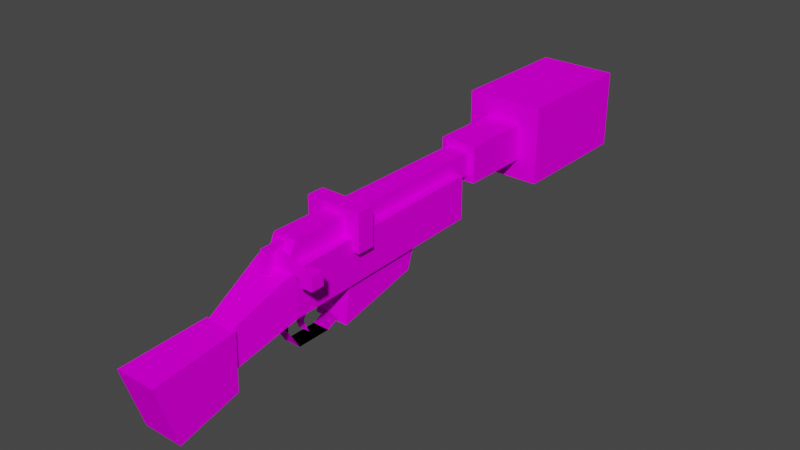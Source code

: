# Source: CA-87.blend  (saved by Blender 2.92.15; exported with 4.5.12 LTS)
import bpy
from mathutils import Matrix  # noqa: F401  (used for matrix-valued properties, if any)

bpy.ops.wm.read_factory_settings(use_empty=True)
scene = bpy.context.scene
scene.name = 'Scene'

# ---- collections
col_collection = bpy.data.collections.new('Collection'); scene.collection.children.link(col_collection)

# ---- images (referenced by path relative to the original .blend; pixels are not part of the script)
import os
ASSET_DIR = os.environ.get("B2B_ASSET_DIR", "")  # directory of the original .blend (textures are referenced by path, not embedded)
HERE = os.path.dirname(os.path.abspath(__file__))  # packed textures are extracted next to this script under _unpacked/

def load_image(name, relpath, width, height, colorspace="sRGB"):
    """Load a texture the original file referenced (path relative to the .blend, or extracted next to this script)."""
    p = next((c for c in (os.path.join(HERE, relpath), os.path.join(ASSET_DIR, relpath)) if relpath and os.path.exists(c)), "")
    if p:
        img = bpy.data.images.load(p, check_existing=True)
        img.name = name
    else:  # same state as the original file: an image datablock whose file is absent (Cycles renders it pink)
        img = bpy.data.images.new(name, width, height)
        img.source = "FILE"
        img.filepath = "//" + (relpath or name)
    img.colorspace_settings.name = colorspace
    return img
img_dl44layout_png = load_image('dl44layout.png', 'dl44layout.png', 1024, 1024, 'sRGB')

# ---- materials (node trees are filled in below, after node groups)
mat_mat_diffuse_cutout = bpy.data.materials.new('MAT_DIFFUSE_CUTOUT')
mat_mat_diffuse_cutout.use_transparent_shadow = False
mat_mat_diffuse_cutout.diffuse_color = (0.0, 0.0, 0.0, 1.0)
mat_mat_diffuse_cutout.roughness = 1.0
mat_mat_diffuse_cutout.specular_intensity = 0.0

# ---- material node trees
mat_mat_diffuse_cutout.use_nodes = True; mat_mat_diffuse_cutout.node_tree.nodes.clear()
_N = mat_mat_diffuse_cutout.node_tree.nodes; _L = mat_mat_diffuse_cutout.node_tree.links
n0 = _N.new('ShaderNodeOutputMaterial'); n0.name = 'Material Output'; n0.location = (300, 300)
n1 = _N.new('ShaderNodeBsdfPrincipled'); n1.name = 'Principled BSDF'; n1.location = (10, 300)
n1.distribution = 'GGX'
n1.subsurface_method = 'BURLEY'
n1.inputs[2].default_value = 1.0
n1.inputs[3].default_value = 1.0
n1.inputs[13].default_value = 0.0
n1.inputs[27].default_value = (0.0, 0.0, 0.0, 1.0)
n1.inputs[28].default_value = 1.0
n2 = _N.new('ShaderNodeTexImage'); n2.name = 'Image Texture'; n2.location = (-300, 600)
n2.image = img_dl44layout_png
_L.new(n1.outputs[0], n0.inputs[0])
_L.new(n2.outputs[0], n1.inputs[0])
n0.is_active_output = True

# ---- world
world_world = bpy.data.worlds.new('World'); scene.world = world_world
world_world.use_nodes = True; world_world.node_tree.nodes.clear()
_N = world_world.node_tree.nodes; _L = world_world.node_tree.links
n0 = _N.new('ShaderNodeOutputWorld'); n0.name = 'World Output'; n0.location = (300, 300)
n1 = _N.new('ShaderNodeBackground'); n1.name = 'Background'; n1.location = (10, 300)
n1.inputs[0].default_value = (0.05088, 0.05088, 0.05088, 1.0)
_L.new(n1.outputs[0], n0.inputs[0])
n0.is_active_output = True
world_world.color = (0.05088, 0.05088, 0.05088)
world_world.use_sun_shadow = False
world_world.sun_shadow_jitter_overblur = 0.0

# ---- meshes
me_jawaionblastermodel = bpy.data.meshes.new('jawaIonBlasterModel')
me_jawaionblastermodel.from_pydata([(0.02067, -0.3009, 0.4327), (-0.02067, -0.2892, 0.5663), (-0.02067, -0.3009, 0.4327), (0.02067, -0.2892, 0.5663), (-0.02067, -0.1255, 0.5663), (0.02067, -0.1255, 0.5663), (-0.02067, -0.1299, 0.4327), (0.02067, -0.1299, 0.4327), (0.1186, 0.2163, -0.1011), (-0.1186, 0.2608, 0.1861), (-0.1186, 0.2163, -0.1011), (0.1186, 0.2608, 0.1861), (-0.1186, 0.8427, 0.2056), (0.1186, 0.8427, 0.2056), (-0.1186, 0.7843, 0.02685), (0.1186, 0.7843, 0.02685), (0.1455, -0.1961, 0.4537), (-0.1455, 1.282, 0.4913), (-0.1455, -0.1961, 0.4537), (0.1455, 1.282, 0.4913), (-0.1455, 1.282, 0.1903), (0.1455, 1.282, 0.1903), (-0.1455, -0.1961, 0.1527), (0.1455, -0.1961, 0.1527), (-0.08761, -0.64, 0.007574), (0.08761, -0.6399, 0.2535), (0.08761, -0.64, 0.007574), (-0.08761, -0.6399, 0.2535), (0.313, -0.2479, 0.405), (0.2227, -0.2479, 0.4953), (0.2227, -0.2479, 0.405), (0.313, -0.2479, 0.4953), (0.2227, -0.1576, 0.4953), (0.313, -0.1576, 0.4953), (0.2227, -0.1576, 0.405), (0.313, -0.1576, 0.405), (0.009348, -0.2229, 0.4584), (0.2256, -0.2229, 0.4762), (0.009348, -0.2229, 0.5471), (0.009348, -0.1813, 0.5471), (0.2256, -0.1813, 0.4762), (0.009348, -0.1813, 0.4584), (0.2256, -0.1813, 0.429), (0.2256, -0.2229, 0.429), (0.01439, -0.01429, 0.09046), (-0.01439, -0.002105, 0.1681), (-0.01439, -0.01429, 0.09046), (0.01439, -0.002105, 0.1681), (-0.01439, 0.06419, 0.1681), (0.01439, 0.06419, 0.1681), (-0.01439, 0.01462, 0.07908), (0.01439, 0.01137, -0.0826), (-0.01439, -0.03867, -0.04117), (-0.01439, 0.01137, -0.0826), (0.01439, 0.01462, 0.07908), (-0.01439, -0.026, 0.003521), (0.01439, -0.026, 0.003521), (0.01439, -0.05492, 0.003521), (-0.01439, -0.05492, 0.003521), (0.01439, -0.03867, -0.04117), (0.08099, -0.206, 0.4255), (-0.08099, -0.1266, 0.5875), (-0.08099, -0.206, 0.4255), (0.08099, -0.1266, 0.5875), (-0.08099, 1.428, 0.5875), (0.2075, 1.98, 0.714), (-0.2075, 1.98, 0.299), (-0.2075, 1.98, 0.714), (0.08099, 1.428, 0.4255), (-0.08099, 1.428, 0.4255), (0.08099, 1.428, 0.5875), (-0.1271, 1.428, 0.6336), (0.1271, 1.428, 0.6336), (0.1271, 1.428, 0.3794), (-0.1271, 1.428, 0.3794), (-0.1271, 1.926, 0.6336), (0.1271, 1.926, 0.6336), (0.1271, 1.926, 0.3794), (-0.1271, 1.926, 0.3794), (-0.2677, 1.926, 0.7742), (0.2677, 1.926, 0.7742), (0.2677, 1.926, 0.2388), (-0.2677, 1.926, 0.2388), (-0.2677, 2.83, 0.7742), (0.2677, 2.83, 0.7742), (0.2677, 2.83, 0.2388), (-0.2677, 2.83, 0.2388), (0.1932, 0.2572, 0.3785), (-0.1932, 0.2572, 0.635), (-0.1932, 0.2572, 0.3785), (0.1932, 0.2572, 0.635), (-0.1932, 0.3798, 0.635), (0.1932, 0.3798, 0.635), (-0.1932, 0.3798, 0.3785), (0.1932, 0.3798, 0.3785), (0.05817, -0.1918, 0.1611), (-0.05817, -0.1918, 0.02534), (-0.05817, -0.1918, 0.1611), (0.05817, -0.1918, 0.02534), (-0.05817, -0.1102, -0.1119), (0.05817, -0.1102, -0.1119), (-0.05817, 0.1267, -0.1119), (0.05817, 0.1267, -0.1119), (-0.05817, 0.2316, -0.0614), (0.1361, -1.057, -0.2004), (-0.1361, -1.187, 0.2184), (-0.1361, -1.057, -0.2004), (0.1361, -1.187, 0.2184), (-0.1125, -0.6133, 0.26), (0.1125, -0.6133, 0.26), (-0.1125, -0.6271, -0.1145), (0.1125, -0.6271, -0.1145), (-0.2075, 2.83, 0.714), (0.2075, 2.83, 0.299), (0.2075, 2.83, 0.714), (-0.2075, 2.83, 0.299), (0.2075, 1.98, 0.299), (0.05817, 0.2316, -0.0614), (-0.2677, 2.83, 0.7742), (0.2677, 2.83, 0.7742), (0.2677, 2.83, 0.2388), (-0.2677, 2.83, 0.2388), (0.05817, -0.1918, 0.1611), (-0.05817, -0.1918, 0.02534), (-0.05817, -0.1918, 0.1611), (0.05817, -0.1918, 0.02534), (-0.05817, -0.1102, -0.1119), (0.05817, -0.1102, -0.1119), (-0.05817, 0.1267, -0.1119), (0.05817, 0.1267, -0.1119), (-0.05817, 0.2316, -0.0614), (-0.2075, 2.83, 0.714), (0.2075, 2.83, 0.299), (0.2075, 2.83, 0.714), (-0.2075, 2.83, 0.299), (0.05817, 0.2316, -0.0614), (0.05817, -0.1918, 0.1611), (-0.05817, -0.1918, 0.02534), (-0.05817, -0.1918, 0.1611), (0.05817, -0.1918, 0.02534), (-0.05817, -0.1102, -0.1119), (0.05817, -0.1102, -0.1119), (-0.05817, 0.1267, -0.1119), (0.05817, 0.1267, -0.1119), (-0.05817, 0.2316, -0.0614), (0.05817, 0.2316, -0.0614)], [], [(3, 5, 4, 1), (5, 7, 6, 4), (7, 0, 2, 6), (114, 65, 67, 112), (6, 2, 1, 4), (18, 27, 25, 16), (11, 13, 12, 9), (13, 15, 14, 12), (15, 8, 10, 14), (104, 107, 105, 106), (22, 24, 27, 18), (15, 13, 11, 8), (19, 21, 20, 17), (21, 23, 22, 20), (100, 102, 101, 99), (107, 109, 108, 105), (21, 19, 16, 23), (111, 109, 107, 104), (55, 53, 52, 58), (23, 26, 24, 22), (23, 16, 25, 26), (28, 31, 29, 30), (31, 33, 32, 29), (90, 92, 91, 88), (35, 28, 30, 34), (87, 90, 88, 89), (82, 86, 85, 81), (80, 84, 83, 79), (40, 42, 41, 39), (71, 75, 78, 74), (68, 70, 63, 60), (42, 40, 37, 43), (36, 38, 39, 41), (74, 78, 77, 73), (98, 100, 99, 96), (49, 54, 50, 48), (51, 59, 52, 53), (72, 76, 75, 71), (44, 57, 56, 54), (54, 49, 47, 44), (63, 70, 64, 61), (46, 50, 55, 58), (60, 63, 61, 62), (14, 10, 9, 12), (44, 47, 45, 46), (69, 74, 73, 68), (113, 116, 65, 114), (56, 57, 59, 51), (56, 51, 53, 55), (46, 58, 57, 44), (54, 56, 55, 50), (65, 116, 66, 67), (69, 62, 61, 64), (50, 46, 45, 48), (76, 80, 79, 75), (69, 64, 71, 74), (84, 85, 113, 114), (84, 114, 112, 83), (115, 66, 116, 113), (47, 49, 48, 45), (73, 77, 76, 72), (42, 43, 36, 41), (78, 82, 81, 77), (68, 73, 72, 70), (78, 75, 79, 82), (86, 115, 113, 85), (37, 40, 39, 38), (79, 83, 86, 82), (30, 29, 32, 34), (112, 67, 66, 115), (35, 33, 31, 28), (33, 35, 34, 32), (25, 27, 24, 26), (92, 94, 93, 91), (94, 87, 89, 93), (94, 92, 90, 87), (89, 88, 91, 93), (58, 52, 59, 57), (95, 98, 96, 97), (16, 19, 17, 18), (102, 117, 103, 101), (111, 104, 106, 110), (8, 11, 9, 10), (7, 5, 3, 0), (110, 106, 105, 108), (36, 43, 37, 38), (83, 112, 115, 86), (77, 81, 80, 76), (70, 72, 71, 64), (109, 111, 110, 108), (81, 85, 84, 80), (68, 60, 62, 69), (20, 22, 18, 17), (0, 3, 1, 2), (127, 129, 128, 126), (125, 127, 126, 123), (119, 120, 132, 133), (119, 133, 131, 118), (121, 134, 132, 120), (122, 125, 123, 124), (129, 135, 130, 128), (118, 131, 134, 121), (141, 140, 142, 143), (139, 137, 140, 141), (136, 138, 137, 139), (143, 142, 144, 145)])
me_jawaionblastermodel.polygons.foreach_set('use_smooth', [True] * 106)
_k = set([(0, 2), (0, 3), (0, 7), (1, 2), (1, 3), (1, 4), (2, 6), (3, 5), (4, 5), (4, 6), (5, 7), (6, 7), (8, 10), (8, 11), (8, 15), (9, 10), (9, 11), (9, 12), (10, 14), (11, 13), (12, 13), (12, 14), (13, 15), (14, 15), (16, 18), (16, 19), (16, 23), (16, 25), (17, 18), (17, 19), (17, 20), (18, 22), (18, 27), (19, 21), (20, 21), (20, 22), (21, 23), (22, 23), (22, 24), (23, 26), (24, 26), (24, 27), (25, 26), (25, 27), (28, 30), (28, 31), (28, 35), (29, 30), (29, 31), (29, 32), (30, 34), (31, 33), (32, 33), (32, 34), (33, 35), (34, 35), (36, 38), (36, 41), (36, 43), (37, 38), (37, 40), (37, 43), (38, 39), (39, 40), (39, 41), (40, 42), (41, 42), (42, 43), (44, 46), (44, 47), (44, 57), (45, 46), (45, 47), (45, 48), (46, 58), (47, 49), (48, 49), (48, 50), (49, 54), (50, 54), (50, 55), (51, 53), (51, 56), (51, 59), (52, 53), (52, 58), (52, 59), (53, 55), (54, 56), (55, 56), (57, 58), (57, 59), (60, 62), (60, 63), (60, 68), (61, 62), (61, 63), (61, 64), (62, 69), (63, 70), (64, 69), (64, 70), (65, 67), (65, 114), (65, 116), (66, 67), (66, 115), (66, 116), (67, 112), (68, 69), (68, 70), (71, 72), (71, 74), (71, 75), (72, 73), (72, 76), (73, 74), (73, 77), (74, 78), (75, 76), (75, 78), (76, 77), (77, 78), (79, 80), (79, 82), (79, 83), (80, 81), (80, 84), (81, 82), (81, 85), (82, 86), (83, 84), (83, 86), (84, 85), (85, 86), (87, 89), (87, 90), (87, 94), (88, 89), (88, 90), (88, 91), (89, 93), (90, 92), (91, 92), (91, 93), (92, 94), (93, 94), (95, 97), (95, 98), (96, 97), (96, 98), (96, 99), (98, 100), (99, 100), (99, 101), (100, 102), (101, 102), (101, 103), (102, 117), (103, 117), (104, 106), (104, 107), (104, 111), (105, 106), (105, 107), (105, 108), (106, 110), (107, 109), (108, 109), (108, 110), (109, 111), (110, 111), (112, 114), (112, 115), (113, 114), (113, 115), (113, 116), (118, 119), (118, 121), (119, 120), (120, 121), (122, 124), (122, 125), (123, 124), (123, 125), (123, 126), (125, 127), (126, 127), (126, 128), (127, 129), (128, 129), (128, 130), (129, 135), (130, 135), (131, 133), (131, 134), (132, 133), (132, 134), (136, 138), (136, 139), (137, 138), (137, 139), (137, 140), (139, 141), (140, 141), (140, 142), (141, 143), (142, 143), (142, 144), (143, 145), (144, 145)])
me_jawaionblastermodel.attributes.new('sharp_edge', 'BOOLEAN', 'EDGE').data.foreach_set('value', [ (min(e.vertices), max(e.vertices)) in _k for e in me_jawaionblastermodel.edges])
_uv = me_jawaionblastermodel.uv_layers.new(name='UVMap')
_uv.uv.foreach_set('vector', [0.1192, 0.7266, 0.1435, 0.7266, 0.1435, 0.7343, 0.1192, 0.7343, 0.179, 0.6952, 0.179, 0.6952, 0.179, 0.6952, 0.179, 0.6952, 0.06265, 0.7267, 0.0873, 0.7267, 0.0873, 0.7344, 0.06265, 0.7344, 0.7734, 0.7656, 0.8827, 0.7656, 0.8827, 0.8281, 0.7734, 0.8281, 0.1427, 0.7578, 0.1174, 0.7578, 0.1191, 0.738, 0.1434, 0.738, 0.3745, 0.4607, 0.3133, 0.453, 0.3133, 0.4295, 0.3745, 0.4217, 0.179, 0.6952, 0.179, 0.6952, 0.179, 0.6952, 0.179, 0.6952, 0.5938, 0.3985, 0.5682, 0.3985, 0.5682, 0.3673, 0.5938, 0.3673, 0.554, 0.3984, 0.4737, 0.3984, 0.4737, 0.3673, 0.554, 0.3673, 0.1716, 0.5383, 0.1095, 0.5383, 0.1095, 0.5011, 0.1716, 0.5011, 0.3747, 0.5053, 0.313, 0.5257, 0.313, 0.4911, 0.3747, 0.4629, 0.5539, 0.4198, 0.5622, 0.4451, 0.4799, 0.4424, 0.4736, 0.4017, 0.6099, 0.6639, 0.6099, 0.617, 0.6567, 0.617, 0.6567, 0.6639, 0.6013, 0.6094, 0.3911, 0.6094, 0.3911, 0.5701, 0.6013, 0.5701, 0.3437, 0.3281, 0.375, 0.3281, 0.375, 0.3436, 0.3437, 0.3436, 0.102, 0.5383, 0.03138, 0.5351, 0.03138, 0.5044, 0.102, 0.5011, 0.6013, 0.6171, 0.6013, 0.6601, 0.3911, 0.6547, 0.3911, 0.6117, 0.2361, 0.5572, 0.238, 0.6083, 0.1596, 0.6026, 0.1774, 0.5455, 0.3701, 0.3712, 0.3657, 0.361, 0.3716, 0.3659, 0.3735, 0.3712, 0.3747, 0.5702, 0.3129, 0.5624, 0.3129, 0.5389, 0.3747, 0.5311, 0.3747, 0.5962, 0.3747, 0.6386, 0.313, 0.6104, 0.313, 0.5757, 0.04687, 0.6249, 0.04687, 0.6406, 0.0312, 0.6406, 0.0312, 0.6249, 0.04687, 0.6406, 0.06248, 0.6406, 0.06248, 0.6562, 0.04687, 0.6562, 0.2579, 0.8204, 0.2734, 0.8204, 0.2734, 0.8751, 0.2579, 0.8751, 0.06248, 0.6875, 0.04687, 0.6875, 0.04687, 0.6719, 0.06248, 0.6719, 0.2579, 0.7813, 0.2579, 0.8204, 0.2036, 0.8204, 0.2036, 0.7813, 0.6407, 0.9062, 0.7579, 0.9062, 0.7579, 0.9765, 0.6407, 0.9765, 0.6407, 0.7655, 0.7579, 0.7655, 0.7579, 0.8358, 0.6407, 0.8358, 0.1224, 0.6562, 0.1292, 0.6562, 0.1249, 0.6873, 0.1122, 0.6873, 0.469, 0.7734, 0.5469, 0.7734, 0.5469, 0.8124, 0.469, 0.8124, 0.4142, 0.6952, 0.4142, 0.7187, 0.1904, 0.7187, 0.179, 0.6952, 0.179, 0.6952, 0.179, 0.6952, 0.179, 0.6952, 0.179, 0.6952, 0.179, 0.6952, 0.179, 0.6952, 0.179, 0.6952, 0.179, 0.6952, 0.469, 0.8124, 0.5469, 0.8124, 0.5469, 0.8516, 0.469, 0.8516, 0.3281, 0.3281, 0.3437, 0.3281, 0.3437, 0.3436, 0.3281, 0.3436, 0.3516, 0.3906, 0.3516, 0.3798, 0.3593, 0.3798, 0.3593, 0.3906, 0.336, 0.3595, 0.336, 0.3661, 0.3282, 0.3661, 0.3282, 0.3595, 0.469, 0.7344, 0.5469, 0.7344, 0.5469, 0.7734, 0.469, 0.7734, 0.3422, 0.3815, 0.3374, 0.3712, 0.3409, 0.3712, 0.3457, 0.3801, 0.3457, 0.3801, 0.3515, 0.3906, 0.3437, 0.3906, 0.3422, 0.3815, 0.1904, 0.7187, 0.4142, 0.7187, 0.4142, 0.7422, 0.1904, 0.7422, 0.3687, 0.3815, 0.3653, 0.3801, 0.3701, 0.3712, 0.3735, 0.3712, 0.1643, 0.7187, 0.1876, 0.7187, 0.1876, 0.742, 0.1643, 0.742, 0.5539, 0.3459, 0.4736, 0.364, 0.4799, 0.3234, 0.5622, 0.3206, 0.336, 0.3815, 0.336, 0.3907, 0.3282, 0.3907, 0.3282, 0.3815, 0.4368, 0.7024, 0.4297, 0.6953, 0.469, 0.6953, 0.4616, 0.7024, 0.7734, 0.703, 0.8827, 0.703, 0.8827, 0.7656, 0.7734, 0.7656, 0.3409, 0.3712, 0.3374, 0.3712, 0.3394, 0.3659, 0.3453, 0.361, 0.3516, 0.3715, 0.3516, 0.3603, 0.3593, 0.3603, 0.3593, 0.3715, 0.3282, 0.3815, 0.3282, 0.3707, 0.336, 0.3707, 0.336, 0.3815, 0.3516, 0.3798, 0.3516, 0.3715, 0.3593, 0.3715, 0.3593, 0.3798, 0.9455, 0.8281, 0.9455, 0.8907, 0.8827, 0.8907, 0.8827, 0.8281, 0.4142, 0.7655, 0.1791, 0.7655, 0.1904, 0.7422, 0.4142, 0.7422, 0.3653, 0.3801, 0.3687, 0.3815, 0.3673, 0.3906, 0.3595, 0.3906, 0.6221, 0.7469, 0.6407, 0.7655, 0.5703, 0.7655, 0.5888, 0.7469, 0.4368, 0.7024, 0.4368, 0.7273, 0.4297, 0.7344, 0.4297, 0.6953, 0.8282, 0.9765, 0.7579, 0.9765, 0.7659, 0.9685, 0.8203, 0.9685, 0.8282, 0.9765, 0.8203, 0.9685, 0.8203, 0.9141, 0.8282, 0.9062, 0.7734, 0.6408, 0.8827, 0.6408, 0.8827, 0.703, 0.7734, 0.703, 0.179, 0.6952, 0.179, 0.6952, 0.179, 0.6952, 0.179, 0.6952, 0.469, 0.6953, 0.5469, 0.6953, 0.5469, 0.7344, 0.469, 0.7344, 0.1329, 0.6561, 0.1407, 0.6561, 0.1407, 0.6874, 0.1329, 0.6874, 0.5888, 0.7136, 0.5703, 0.6952, 0.6407, 0.6952, 0.6221, 0.7136, 0.4616, 0.7024, 0.469, 0.6953, 0.469, 0.7344, 0.4616, 0.7273, 0.5888, 0.7136, 0.5888, 0.7469, 0.5703, 0.7655, 0.5703, 0.6952, 0.7579, 0.9062, 0.7659, 0.9141, 0.7659, 0.9685, 0.7579, 0.9765, 0.1017, 0.6563, 0.1093, 0.6563, 0.1093, 0.6873, 0.1017, 0.6873, 0.6407, 0.8358, 0.7579, 0.8358, 0.7579, 0.9062, 0.6407, 0.9062, 0.04687, 0.6719, 0.04687, 0.6562, 0.06248, 0.6562, 0.06248, 0.6719, 0.7734, 0.8281, 0.8827, 0.8281, 0.8827, 0.8907, 0.7734, 0.8907, 0.06248, 0.6249, 0.06248, 0.6406, 0.04687, 0.6406, 0.04687, 0.6249, 0.06248, 0.6406, 0.06248, 0.6249, 0.07815, 0.6249, 0.07815, 0.6406, 0.179, 0.6952, 0.179, 0.6952, 0.179, 0.6952, 0.179, 0.6952, 0.3125, 0.9686, 0.2734, 0.9686, 0.2734, 0.914, 0.3125, 0.914, 0.2734, 0.9686, 0.2579, 0.9686, 0.2579, 0.914, 0.2734, 0.914, 0.2734, 0.7813, 0.2734, 0.8204, 0.2579, 0.8204, 0.2579, 0.7813, 0.2579, 0.914, 0.2579, 0.8751, 0.2734, 0.8751, 0.2734, 0.914, 0.3282, 0.3707, 0.3282, 0.3661, 0.336, 0.3661, 0.336, 0.3707, 0.3126, 0.3281, 0.3281, 0.3281, 0.3281, 0.3436, 0.3126, 0.3436, 0.391, 0.4767, 0.6012, 0.4767, 0.6012, 0.5158, 0.391, 0.5158, 0.375, 0.3281, 0.3905, 0.3281, 0.3905, 0.3436, 0.375, 0.3436, 0.2358, 0.5349, 0.1773, 0.5383, 0.1773, 0.5011, 0.2358, 0.5044, 0.4657, 0.3983, 0.4245, 0.3983, 0.4245, 0.3671, 0.4657, 0.3671, 0.1427, 0.703, 0.1434, 0.7227, 0.1192, 0.7227, 0.1174, 0.703, 0.2361, 0.4819, 0.1774, 0.4936, 0.1596, 0.4364, 0.238, 0.4307, 0.08596, 0.6874, 0.08174, 0.6563, 0.08853, 0.6563, 0.09872, 0.6874, 0.8282, 0.9062, 0.8203, 0.9141, 0.7659, 0.9141, 0.7579, 0.9062, 0.6221, 0.7136, 0.6407, 0.6952, 0.6407, 0.7655, 0.6221, 0.7469, 0.4616, 0.7273, 0.469, 0.7344, 0.4297, 0.7344, 0.4368, 0.7273, 0.2945, 0.5346, 0.2444, 0.5346, 0.2444, 0.5045, 0.2945, 0.5045, 0.6407, 0.6952, 0.7579, 0.6952, 0.7579, 0.7655, 0.6407, 0.7655, 0.179, 0.6952, 0.179, 0.6952, 0.179, 0.6952, 0.179, 0.6952, 0.6014, 0.5621, 0.3912, 0.5675, 0.3912, 0.5245, 0.6014, 0.5191, 0.09396, 0.7266, 0.1133, 0.7266, 0.1133, 0.7343, 0.09396, 0.7343, 0.3437, 0.3281, 0.375, 0.3281, 0.375, 0.3436, 0.3437, 0.3436, 0.3281, 0.3281, 0.3437, 0.3281, 0.3437, 0.3436, 0.3281, 0.3436, 0.8282, 0.9765, 0.7579, 0.9765, 0.7659, 0.9685, 0.8203, 0.9685, 0.8282, 0.9765, 0.8203, 0.9685, 0.8203, 0.9141, 0.8282, 0.9062, 0.7579, 0.9062, 0.7659, 0.9141, 0.7659, 0.9685, 0.7579, 0.9765, 0.3126, 0.3281, 0.3281, 0.3281, 0.3281, 0.3436, 0.3126, 0.3436, 0.375, 0.3281, 0.3905, 0.3281, 0.3905, 0.3436, 0.375, 0.3436, 0.8282, 0.9062, 0.8203, 0.9141, 0.7659, 0.9141, 0.7579, 0.9062, 0.3437, 0.3281, 0.3437, 0.3436, 0.375, 0.3436, 0.375, 0.3281, 0.3281, 0.3281, 0.3281, 0.3436, 0.3437, 0.3436, 0.3437, 0.3281, 0.3126, 0.3281, 0.3126, 0.3436, 0.3281, 0.3436, 0.3281, 0.3281, 0.375, 0.3281, 0.375, 0.3436, 0.3905, 0.3436, 0.3905, 0.3281])
me_jawaionblastermodel.materials.append(mat_mat_diffuse_cutout)
me_jawaionblastermodel.use_remesh_preserve_volume = False
me_jawaionblastermodel.use_remesh_preserve_attributes = False
me_jawaionblastermodel.use_mirror_vertex_groups = False
me_jawaionblastermodel.update()
me_jawaionblastermodel.normals_split_custom_set([tuple(v) for v in zip(*[iter([0.0, 0.0, 1.0, 0.0, 0.0, 1.0, 0.0, 0.0, 1.0, 0.0, 0.0, 1.0, -3.37e-07, 0.9995, -0.0328, -3.37e-07, 0.9995, -0.0328, -3.37e-07, 0.9995, -0.0328, -3.37e-07, 0.9995, -0.0328, 0.0, 0.0, -1.0, 0.0, 0.0, -1.0, 0.0, 0.0, -1.0, 0.0, 0.0, -1.0, -1.691e-07, -1.263e-06, -1.0, -1.691e-07, -1.263e-06, -1.0, -1.691e-07, -1.263e-06, -1.0, -1.691e-07, -1.263e-06, -1.0, -1.0, -3.332e-07, -1.16e-09, -1.0, -3.332e-07, -1.16e-09, -1.0, -3.332e-07, -1.16e-09, -1.0, -3.332e-07, -1.16e-09, 1.313e-07, -0.4112, 0.9115, 1.313e-07, -0.4112, 0.9115, 1.313e-07, -0.4112, 0.9115, 1.313e-07, -0.4112, 0.9115, 1.079e-07, -0.03343, 0.9994, 1.079e-07, -0.03343, 0.9994, 1.079e-07, -0.03343, 0.9994, 1.079e-07, -0.03343, 0.9994, -3.551e-07, 0.9506, -0.3106, -3.551e-07, 0.9506, -0.3106, -3.551e-07, 0.9506, -0.3106, -3.551e-07, 0.9506, -0.3106, -8.095e-08, 0.2197, -0.9756, -8.095e-08, 0.2197, -0.9756, -8.095e-08, 0.2197, -0.9756, -8.095e-08, 0.2197, -0.9756, 0.0, -0.9549, -0.297, 0.0, -0.9549, -0.297, 0.0, -0.9549, -0.297, 0.0, -0.9549, -0.297, -0.9916, -0.1293, 3.261e-05, -0.9916, -0.1293, 3.261e-05, -0.9916, -0.1293, 3.261e-05, -0.9916, -0.1293, 3.261e-05, 1.0, 3.435e-07, 7.194e-09, 1.0, 3.435e-07, 7.194e-09, 1.0, 3.435e-07, 7.194e-09, 1.0, 3.435e-07, 7.194e-09, -2.049e-07, 1.0, 0.0, -2.049e-07, 1.0, 0.0, -2.049e-07, 1.0, 0.0, -2.049e-07, 1.0, 0.0, 0.0, 0.02544, -0.9997, 0.0, 0.02544, -0.9997, 0.0, 0.02544, -0.9997, 0.0, 0.02544, -0.9997, -6.758e-08, 6.29e-08, 1.0, -6.758e-08, 6.29e-08, 1.0, -6.758e-08, 6.29e-08, 1.0, -6.758e-08, 6.29e-08, 1.0, 0.0, -0.07224, 0.9974, 0.0, -0.07224, 0.9974, 0.0, -0.07224, 0.9974, 0.0, -0.07224, 0.9974, 1.0, 3.183e-07, -6.39e-14, 1.0, 3.183e-07, -6.39e-14, 1.0, 3.183e-07, -6.39e-14, 1.0, 3.183e-07, -6.39e-14, 0.9989, 0.04615, 0.006772, 0.9989, 0.04615, 0.006772, 0.9989, 0.04615, 0.006772, 0.9989, 0.04615, 0.006772, -1.0, -3.266e-07, -4.253e-09, -1.0, -3.446e-07, -9.208e-09, -1.0, -3.446e-07, -9.208e-09, -1.0, -3.276e-07, -4.536e-09, -3.422e-08, 0.3107, -0.9505, -3.422e-08, 0.3107, -0.9505, -3.422e-08, 0.3107, -0.9505, -3.422e-08, 0.3107, -0.9505, 0.9916, -0.1293, 3.263e-05, 0.9916, -0.1293, 3.263e-05, 0.9916, -0.1293, 3.263e-05, 0.9916, -0.1293, 3.263e-05, 3.301e-07, -1.0, 0.0, 3.301e-07, -1.0, 0.0, 3.301e-07, -1.0, 0.0, 3.301e-07, -1.0, 0.0, 0.0, 0.0, 1.0, 0.0, 0.0, 1.0, 0.0, 0.0, 1.0, 0.0, 0.0, 1.0, 0.0, 0.0, 1.0, 0.0, 0.0, 1.0, 0.0, 0.0, 1.0, 0.0, 0.0, 1.0, 0.0, 0.0, -1.0, 0.0, 0.0, -1.0, 0.0, 0.0, -1.0, 0.0, 0.0, -1.0, 3.471e-07, -1.0, 1.503e-07, 3.471e-07, -1.0, 1.503e-07, 3.471e-07, -1.0, 1.503e-07, 3.471e-07, -1.0, 1.503e-07, 0.0, -1.137e-06, -1.0, 0.0, -1.137e-06, -1.0, 0.0, -1.137e-06, -1.0, 0.0, -1.137e-06, -1.0, -1.231e-07, 1.186e-06, 1.0, -1.231e-07, 1.186e-06, 1.0, -1.231e-07, 1.186e-06, 1.0, -1.231e-07, 1.186e-06, 1.0, -2.756e-07, 1.0, 0.0, -2.756e-07, 1.0, 0.0, -2.756e-07, 1.0, 0.0, -2.756e-07, 1.0, 0.0, -1.0, -3.237e-07, 0.0, -1.0, -3.237e-07, 0.0, -1.0, -3.237e-07, 0.0, -1.0, -3.237e-07, 0.0, 1.0, 3.209e-07, -1.063e-08, 1.0, 3.209e-07, -1.063e-08, 1.0, 3.209e-07, -1.063e-08, 1.0, 3.209e-07, -1.063e-08, 1.0, 4.747e-07, 0.0, 1.0, 4.747e-07, 0.0, 1.0, 4.747e-07, 0.0, 1.0, 4.747e-07, 0.0, -1.0, -3.473e-07, 0.0, -1.0, -3.473e-07, 0.0, -1.0, -3.473e-07, 0.0, -1.0, -3.473e-07, 0.0, 0.0, -5.995e-08, -1.0, 0.0, -5.995e-08, -1.0, 0.0, -5.995e-08, -1.0, 0.0, -5.995e-08, -1.0, -2.507e-07, 0.8596, 0.5109, -2.507e-07, 0.8596, 0.5109, -2.507e-07, 0.8596, 0.5109, -2.507e-07, 0.8596, 0.5109, -1.587e-07, 0.8738, -0.4864, -1.587e-07, 0.8738, -0.4864, -1.587e-07, 0.8738, -0.4864, -1.587e-07, 0.8738, -0.4864, 2.49e-07, -0.6378, -0.7702, 2.49e-07, -0.6378, -0.7702, 2.49e-07, -0.6378, -0.7702, 2.49e-07, -0.6378, -0.7702, 0.0, 0.0, 1.0, 0.0, 0.0, 1.0, 0.0, 0.0, 1.0, 0.0, 0.0, 1.0, 1.0, 3.269e-07, -1.365e-09, 1.0, 3.456e-07, 4.536e-09, 1.0, 3.44e-07, 4.253e-09, 1.0, 3.273e-07, -1.394e-09, 1.0, 3.273e-07, -1.394e-09, 1.0, 3.371e-07, -2.155e-09, 1.0, 3.371e-07, -2.155e-09, 1.0, 3.269e-07, -1.365e-09, 0.0, 3.833e-08, 1.0, 0.0, 3.833e-08, 1.0, 0.0, 3.833e-08, 1.0, 0.0, 3.833e-08, 1.0, -1.0, -3.238e-07, 1.365e-09, -1.0, -3.243e-07, 1.394e-09, -1.0, -3.266e-07, -4.253e-09, -1.0, -3.276e-07, -4.536e-09, 2.549e-07, -0.8978, 0.4403, 2.549e-07, -0.8978, 0.4403, 2.549e-07, -0.8978, 0.4403, 2.549e-07, -0.8978, 0.4403, -1.0, -2.97e-07, -7.194e-09, -1.0, -2.97e-07, -7.194e-09, -1.0, -2.97e-07, -7.194e-09, -1.0, -2.97e-07, -7.194e-09, 3.601e-07, -0.9879, 0.155, 3.601e-07, -0.9879, 0.155, 3.601e-07, -0.9879, 0.155, 3.601e-07, -0.9879, 0.155, 0.0, -1.0, 0.0, 0.0, -1.0, 0.0, 6.46e-07, -1.0, 3.88e-07, 6.46e-07, -1.0, 3.88e-07, -1.0, -3.195e-07, 0.0, -1.0, -3.195e-07, 0.0, -1.0, -3.195e-07, 0.0, -1.0, -3.195e-07, 0.0, 1.0, 3.44e-07, 4.253e-09, 1.0, 3.456e-07, 4.536e-09, 1.0, 3.734e-07, 9.208e-09, 1.0, 3.734e-07, 9.208e-09, -3.016e-07, 0.9173, 0.3981, -3.016e-07, 0.9173, 0.3981, -3.016e-07, 0.9173, 0.3981, -3.016e-07, 0.9173, 0.3981, 2.529e-07, -0.906, 0.4234, 2.529e-07, -0.906, 0.4234, 2.529e-07, -0.906, 0.4234, 2.529e-07, -0.906, 0.4234, -2.829e-07, 0.8808, -0.4735, -2.829e-07, 0.8808, -0.4735, -2.829e-07, 0.8808, -0.4735, -2.829e-07, 0.8808, -0.4735, -2.872e-07, 1.0, 0.0, -2.872e-07, 1.0, 0.0, -2.872e-07, 1.0, 0.0, -2.872e-07, 1.0, 0.0, -1.0, -3.251e-07, 1.063e-08, -1.0, -3.251e-07, 1.063e-08, -1.0, -3.251e-07, 1.063e-08, -1.0, -3.251e-07, 1.063e-08, -1.0, -3.243e-07, 1.394e-09, -1.0, -3.238e-07, 1.365e-09, -1.0, -3.371e-07, 2.155e-09, -1.0, -3.371e-07, 2.155e-09, 3.754e-06, -1.0, 2.953e-06, 3.754e-06, -1.0, 2.953e-06, -3.029e-06, -1.0, 2.953e-06, -3.029e-06, -1.0, 2.953e-06, 0.0, -1.0, 0.0, 1.432e-07, -1.0, 1.552e-06, 1.432e-07, -1.0, 1.552e-06, 0.0, -1.0, 0.0, -1.115e-06, 1.0, -1.302e-06, -9.898e-07, 1.0, 7.81e-07, -9.898e-07, 1.0, 7.81e-07, -1.115e-06, 1.0, -1.302e-06, -1.115e-06, 1.0, -1.302e-06, -1.115e-06, 1.0, -1.302e-06, -1.254e-07, 1.0, -1.041e-06, -1.254e-07, 1.0, -1.041e-06, 0.0, 1.228e-06, 1.0, 0.0, 1.228e-06, 1.0, 0.0, 1.228e-06, 1.0, 0.0, 1.228e-06, 1.0, 4.881e-07, 0.0, 1.0, 4.881e-07, 0.0, 1.0, 4.881e-07, 0.0, 1.0, 4.881e-07, 0.0, 1.0, 1.0, 3.242e-07, 0.0, 1.0, 3.242e-07, 0.0, 1.0, 3.242e-07, 0.0, 1.0, 3.242e-07, 0.0, -0.1347, -5.135e-08, -0.9909, -0.1347, -5.135e-08, -0.9909, -0.1347, -5.135e-08, -0.9909, -0.1347, -5.135e-08, -0.9909, -3.029e-06, -1.0, -2.953e-06, -3.029e-06, -1.0, -2.953e-06, 3.754e-06, -1.0, -2.953e-06, 3.754e-06, -1.0, -2.953e-06, 6.46e-07, -1.0, 3.88e-07, 6.46e-07, -1.0, 3.88e-07, 7.892e-07, -1.0, 1.94e-06, 7.892e-07, -1.0, 1.94e-06, -3.029e-06, -1.0, -2.953e-06, -3.029e-06, -1.0, 2.953e-06, -3.029e-06, -1.0, 2.953e-06, -3.029e-06, -1.0, -2.953e-06, 0.0, 1.0, 1.041e-06, 0.0, 1.0, 1.041e-06, -9.898e-07, 1.0, 7.81e-07, -9.898e-07, 1.0, 7.81e-07, 0.3116, 9.849e-08, 0.9502, 0.3116, 9.849e-08, 0.9502, 0.3116, 9.849e-08, 0.9502, 0.3116, 9.849e-08, 0.9502, -1.0, -3.24e-07, 1.174e-13, -1.0, -3.24e-07, 1.174e-13, -1.0, -3.24e-07, 1.174e-13, -1.0, -3.24e-07, 1.174e-13, -1.0, -4.57e-07, 0.0, -1.0, -4.57e-07, 0.0, -1.0, -4.57e-07, 0.0, -1.0, -4.57e-07, 0.0, 1.0, 3.371e-07, 0.0, 1.0, 3.371e-07, 0.0, 1.0, 3.371e-07, 0.0, 1.0, 3.371e-07, 0.0, 1.0, 4.57e-07, 0.0, 1.0, 4.57e-07, 0.0, 1.0, 4.57e-07, 0.0, 1.0, 4.57e-07, 0.0, -3.301e-07, 1.0, 0.0, -3.301e-07, 1.0, 0.0, -3.301e-07, 1.0, 0.0, -3.301e-07, 1.0, 0.0, 1.701e-07, -1.0, 0.000561, 1.701e-07, -1.0, 0.000561, 1.701e-07, -1.0, 0.000561, 1.701e-07, -1.0, 0.000561, -3.471e-07, 1.0, -1.503e-07, -3.471e-07, 1.0, -1.503e-07, -3.471e-07, 1.0, -1.503e-07, -3.471e-07, 1.0, -1.503e-07, 0.0, -2.43e-07, -1.0, 0.0, -2.43e-07, -1.0, 0.0, -2.43e-07, -1.0, 0.0, -2.43e-07, -1.0, 1.0, 3.552e-07, 0.0, 1.0, 3.552e-07, 0.0, 1.0, 3.552e-07, 0.0, 1.0, 3.552e-07, 0.0, -1.0, -1.184e-07, 2.823e-14, -1.0, -1.184e-07, 2.823e-14, -1.0, -1.184e-07, 2.823e-14, -1.0, -1.184e-07, 2.823e-14, 2.977e-07, -0.9398, -0.3417, 2.977e-07, -0.9398, -0.3417, 2.977e-07, -0.9398, -0.3417, 2.977e-07, -0.9398, -0.3417, -3.202e-07, 1.0, -1.179e-07, -3.202e-07, 1.0, -1.179e-07, -3.202e-07, 1.0, -1.179e-07, -3.202e-07, 1.0, -1.179e-07, 0.0, -0.02543, 0.9997, 0.0, -0.02543, 0.9997, 0.0, -0.02543, 0.9997, 0.0, -0.02543, 0.9997, 1.376e-07, -0.4338, 0.901, 1.376e-07, -0.4338, 0.901, 1.376e-07, -0.4338, 0.901, 1.376e-07, -0.4338, 0.901, -6.836e-08, 0.196, -0.9806, -6.836e-08, 0.196, -0.9806, -6.836e-08, 0.196, -0.9806, -6.836e-08, 0.196, -0.9806, 3.43e-07, -0.9882, 0.1531, 3.43e-07, -0.9882, 0.1531, 3.43e-07, -0.9882, 0.1531, 3.43e-07, -0.9882, 0.1531, 1.0, 3.332e-07, 1.16e-09, 1.0, 3.332e-07, 1.16e-09, 1.0, 3.332e-07, 1.16e-09, 1.0, 3.332e-07, 1.16e-09, -0.9989, 0.04615, 0.006772, -0.9989, 0.04615, 0.006772, -0.9989, 0.04615, 0.006772, -0.9989, 0.04615, 0.006772, 2.756e-07, -1.0, 0.0, 2.756e-07, -1.0, 0.0, 2.756e-07, -1.0, 0.0, 2.756e-07, -1.0, 0.0, -1.254e-07, 1.0, -1.041e-06, -1.254e-07, 1.0, -1.041e-06, 0.0, 1.0, 1.041e-06, 0.0, 1.0, 1.041e-06, 3.754e-06, -1.0, -2.953e-06, 3.754e-06, -1.0, -2.953e-06, 3.754e-06, -1.0, 2.953e-06, 3.754e-06, -1.0, 2.953e-06, 7.892e-07, -1.0, 1.94e-06, 7.892e-07, -1.0, 1.94e-06, 1.432e-07, -1.0, 1.552e-06, 1.432e-07, -1.0, 1.552e-06, -3.977e-07, 0.9993, -0.03698, -3.977e-07, 0.9993, -0.03698, -3.977e-07, 0.9993, -0.03698, -3.977e-07, 0.9993, -0.03698, 1.0, 2.993e-07, 0.0, 1.0, 2.993e-07, 0.0, 1.0, 2.993e-07, 0.0, 1.0, 2.993e-07, 0.0, -2.251e-07, -3.647e-08, -1.0, -2.251e-07, -3.647e-08, -1.0, -2.251e-07, -3.647e-08, -1.0, -2.251e-07, -3.647e-08, -1.0, -1.0, -3.204e-07, 0.0, -1.0, -3.204e-07, 0.0, -1.0, -3.204e-07, 0.0, -1.0, -3.204e-07, 0.0, 3.359e-07, -0.9962, 0.08716, 3.359e-07, -0.9962, 0.08716, 3.359e-07, -0.9962, 0.08716, 3.359e-07, -0.9962, 0.08716, -6.758e-08, 6.29e-08, 1.0, -6.758e-08, 6.29e-08, 1.0, -6.758e-08, 6.29e-08, 1.0, -6.758e-08, 6.29e-08, 1.0, -2.507e-07, 0.8596, 0.5109, -2.507e-07, 0.8596, 0.5109, -2.507e-07, 0.8596, 0.5109, -2.507e-07, 0.8596, 0.5109, -1.115e-06, 1.0, -1.302e-06, -9.898e-07, 1.0, 7.81e-07, -9.898e-07, 1.0, 7.81e-07, -1.115e-06, 1.0, -1.302e-06, -1.115e-06, 1.0, -1.302e-06, -1.115e-06, 1.0, -1.302e-06, -1.254e-07, 1.0, -1.041e-06, -1.254e-07, 1.0, -1.041e-06, 0.0, 1.0, 1.041e-06, 0.0, 1.0, 1.041e-06, -9.898e-07, 1.0, 7.81e-07, -9.898e-07, 1.0, 7.81e-07, -3.202e-07, 1.0, -1.179e-07, -3.202e-07, 1.0, -1.179e-07, -3.202e-07, 1.0, -1.179e-07, -3.202e-07, 1.0, -1.179e-07, 1.376e-07, -0.4338, 0.901, 1.376e-07, -0.4338, 0.901, 1.376e-07, -0.4338, 0.901, 1.376e-07, -0.4338, 0.901, -1.254e-07, 1.0, -1.041e-06, -1.254e-07, 1.0, -1.041e-06, 0.0, 1.0, 1.041e-06, 0.0, 1.0, 1.041e-06, 4.632e-08, -6.29e-08, -1.0, 4.632e-08, -6.29e-08, -1.0, 4.632e-08, -6.29e-08, -1.0, 4.632e-08, -6.29e-08, -1.0, 2.495e-07, -0.8596, -0.5109, 2.495e-07, -0.8596, -0.5109, 2.495e-07, -0.8596, -0.5109, 2.495e-07, -0.8596, -0.5109, 3.202e-07, -1.0, 1.179e-07, 3.202e-07, -1.0, 1.179e-07, 3.202e-07, -1.0, 1.179e-07, 3.202e-07, -1.0, 1.179e-07, -1.4e-07, 0.4338, -0.901, -1.4e-07, 0.4338, -0.901, -1.4e-07, 0.4338, -0.901, -1.4e-07, 0.4338, -0.901])] * 3)])

# ---- objects
ob_jawaionblastermodel = bpy.data.objects.new('jawaIonBlasterModel', me_jawaionblastermodel)
ob_main_hand = bpy.data.objects.new('main_hand', None)
ob_muzzle_flash = bpy.data.objects.new('muzzle_flash', None)

# ---- transforms, parenting, visibility, modifiers, constraints
ob_jawaionblastermodel.location = (0.0, 0.0, 0.0)
ob_jawaionblastermodel.lineart.crease_threshold = 0.0
ob_main_hand.location = (0.0, 0.0, 0.0)
ob_main_hand.empty_display_type = 'ARROWS'
ob_main_hand.lineart.crease_threshold = 0.0
ob_muzzle_flash.location = (-9.239e-07, 2.83, 0.5065)
ob_muzzle_flash.empty_display_type = 'ARROWS'
ob_muzzle_flash.lineart.crease_threshold = 0.0

# ---- collection membership
col_collection.objects.link(ob_jawaionblastermodel)
col_collection.objects.link(ob_main_hand)
col_collection.objects.link(ob_muzzle_flash)

# ---- scene / render settings (as saved in the file)
scene.frame_start = 1; scene.frame_end = 250; scene.frame_set(1)
scene.render.engine = 'BLENDER_EEVEE_NEXT'
scene.cycles.use_denoising = False
scene.cycles.samples = 128
scene.cycles.sampling_pattern = 'TABULATED_SOBOL'
scene.cycles.use_adaptive_sampling = False
scene.cycles.use_light_tree = False
scene.view_settings.view_transform = 'Filmic'
bpy.context.view_layer.update()

# ---- added for rendering (the .blend has no active camera and no usable light): camera, sun
cam_auto = bpy.data.cameras.new('AutoCamera')
cam_auto.lens = 50.0
cam_auto.sensor_width = 36.0
cam_auto.clip_end = 1000.0
ob_auto_camera = bpy.data.objects.new('AutoCamera', cam_auto)
scene.collection.objects.link(ob_auto_camera)
ob_auto_camera.location = (3.88471, -3.81323, 3.37657)
ob_auto_camera.rotation_euler = (1.09748, -7.21219e-08, 0.694738)
scene.camera = ob_auto_camera
light_auto_sun = bpy.data.lights.new('AutoSun', 'SUN')
light_auto_sun.energy = 3.0
light_auto_sun.angle = 0.0523599
ob_auto_sun = bpy.data.objects.new('AutoSun', light_auto_sun)
scene.collection.objects.link(ob_auto_sun)
ob_auto_sun.rotation_euler = (0.872665, 0.174533, 0.523599)
bpy.context.view_layer.update()
